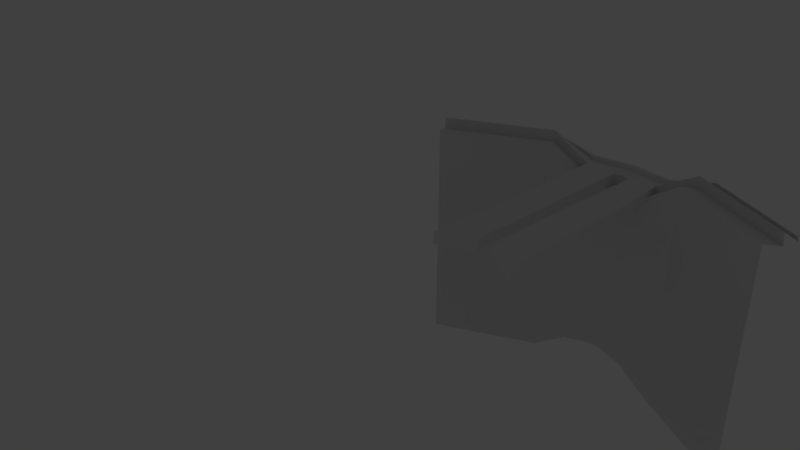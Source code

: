 # Source: bmwI8.blend  (saved by Blender 2.79.0; exported with 4.5.12 LTS)
import bpy
from mathutils import Matrix  # noqa: F401  (used for matrix-valued properties, if any)

bpy.ops.wm.read_factory_settings(use_empty=True)
scene = bpy.context.scene
scene.name = 'Scene'

# ---- collections
col_collection_1 = bpy.data.collections.new('Collection 1'); scene.collection.children.link(col_collection_1)
col_collection_1.hide_render = True
col_collection_1.hide_viewport = True
col_collection_2 = bpy.data.collections.new('Collection 2'); scene.collection.children.link(col_collection_2)

# ---- world
world_world = bpy.data.worlds.new('World'); scene.world = world_world
world_world.color = (0.05088, 0.05088, 0.05088)
world_world.use_sun_shadow = False
world_world.sun_shadow_jitter_overblur = 0.0
world_world.cycles.sampling_method = 'MANUAL'

# ---- cameras
cam_camera = bpy.data.cameras.new('Camera')
cam_camera.clip_end = 100.0
cam_camera.lens = 35.0
cam_camera.sensor_width = 32.0
cam_camera.sensor_height = 18.0
cam_camera.ortho_scale = 7.314
cam_camera.dof.focus_distance = 0.0
cam_camera.dof.aperture_fstop = 128.0

# ---- lights
light_lamp = bpy.data.lights.new('Lamp', 'POINT')
light_lamp.transmission_factor = 0.0
light_lamp.cutoff_distance = 30.0
light_lamp.energy = 100.0
light_lamp.shadow_buffer_clip_start = 1.001
light_lamp.shadow_soft_size = 0.1
light_lamp.shadow_maximum_resolution = 0.006
light_lamp.use_absolute_resolution = True

# ---- meshes
me_plane_004 = bpy.data.meshes.new('Plane.004')
me_plane_004.from_pydata([(2.863, 1.728, 2.227), (2.925, 0.5314, 2.219), (3.112, -0.741, 2.001), (2.895, 2.876, 2.125), (3.602, 1.73, 1.066), (3.648, 0.5374, 1.017), (3.786, -0.7299, 0.8995), (3.626, 2.872, 1.004), (3.147, 1.729, 1.78), (3.203, 0.5337, 1.756), (3.371, -0.7367, 1.577), (3.176, 2.875, 1.694), (2.941, 4.34, 1.786), (3.574, 4.259, 1.014), (3.184, 4.309, 1.489)], [], [(8, 4, 7, 11), (10, 6, 5, 9), (9, 5, 4, 8), (1, 9, 8, 0), (2, 10, 9, 1), (0, 8, 11, 3), (3, 11, 14, 12), (11, 7, 13, 14)])
me_plane_004.use_remesh_preserve_volume = False
me_plane_004.use_remesh_preserve_attributes = False
me_plane_004.use_mirror_vertex_groups = False
me_plane_004.update()
me_plane_003 = bpy.data.meshes.new('Plane.003')
me_plane_003.from_pydata([(1.177, 7.664, 1.49), (0.0, 7.773, 1.516), (1.638, 7.419, 1.456), (1.193, 8.828, 1.286), (0.0, 8.937, 1.311), (1.689, 8.518, 1.264), (1.145, 5.216, 2.208), (0.0, 5.325, 2.234), (1.53, 5.109, 2.146)], [], [(7, 6, 0, 1), (6, 8, 2, 0), (0, 2, 5, 3), (1, 0, 3, 4)])
me_plane_003.use_remesh_preserve_volume = False
me_plane_003.use_remesh_preserve_attributes = False
me_plane_003.use_mirror_vertex_groups = False
me_plane_003.update()
me_plane_002 = bpy.data.meshes.new('Plane.002')
me_plane_002.from_pydata([(0.0, -4.446, 1.149), (2.137, -4.141, 1.149), (0.0, -1.107, 2.541), (1.515, -0.9363, 2.551), (0.0, -2.553, 1.938), (1.784, -2.324, 1.944), (2.928, -3.643, 1.083), (2.345, -0.7953, 2.303), (2.625, -2.164, 1.721)], [], [(4, 5, 3, 2), (0, 1, 5, 4), (1, 6, 8, 5), (5, 8, 7, 3)])
me_plane_002.use_remesh_preserve_volume = False
me_plane_002.use_remesh_preserve_attributes = False
me_plane_002.use_mirror_vertex_groups = False
me_plane_002.update()
me_plane_001 = bpy.data.meshes.new('Plane.001')
me_plane_001.from_pydata([(0.0, -4.446, 1.149), (2.137, -4.141, 1.149), (0.0, -1.107, 2.541), (1.515, -0.9363, 2.551), (0.0, -2.553, 1.938), (1.784, -2.324, 1.944), (2.928, -3.643, 1.083), (2.345, -0.7953, 2.303), (2.625, -2.164, 1.721), (3.241, -3.461, 1.059), (2.647, -0.7439, 2.212), (2.931, -2.105, 1.639), (0.0, -4.411, 1.055), (2.115, -4.106, 1.055), (0.0, -2.517, 1.844), (0.0, -1.072, 2.447), (1.762, -2.288, 1.851), (1.493, -0.9006, 2.458), (2.323, -0.7596, 2.209), (2.603, -2.128, 1.627), (2.906, -3.607, 0.9893), (2.625, -0.7082, 2.119), (2.909, -2.07, 1.546), (3.219, -3.425, 0.9653)], [], [(4, 2, 3, 5), (0, 4, 5, 1), (1, 5, 8, 6), (5, 3, 7, 8), (6, 8, 11, 9), (8, 7, 10, 11), (14, 16, 17, 15), (12, 13, 16, 14), (13, 20, 19, 16), (16, 19, 18, 17), (20, 23, 22, 19), (19, 22, 21, 18), (1, 6, 20, 13), (11, 10, 21, 22), (3, 2, 15, 17), (10, 7, 18, 21), (0, 1, 13, 12), (6, 9, 23, 20), (7, 3, 17, 18), (9, 11, 22, 23)])
me_plane_001.use_remesh_preserve_volume = False
me_plane_001.use_remesh_preserve_attributes = False
me_plane_001.use_mirror_vertex_groups = False
me_plane_001.update()
me_plane = bpy.data.meshes.new('Plane')
me_plane.from_pydata([(4.166, 4.576, -2.344), (0.0, -4.446, 1.149), (0.0, 4.806, 2.386), (4.168, 1.733, -2.362), (0.0, 1.681, 2.797), (4.176, 0.5529, -2.345), (0.0, 0.3105, 2.802), (2.137, -4.141, 1.149), (1.138, 4.696, 2.361), (1.216, 1.705, 2.795), (1.251, 0.4248, 2.784), (0.0, -5.085, 0.9849), (2.301, -4.78, 0.9849), (0.0, -10.23, -0.3172), (1.531, -9.921, -0.2843), (1.759, -8.402, 0.281), (0.0, -8.707, 0.281), (2.046, -6.482, 0.7791), (0.0, -6.787, 0.7791), (4.183, -0.7014, -2.376), (0.0, -1.107, 2.541), (1.515, -0.9363, 2.551), (4.169, 3.106, -2.294), (0.0, 2.99, 2.727), (1.184, 2.958, 2.71), (3.185, -2.057, 1.572), (2.208, -4.418, 0.8789), (0.0, -4.723, 0.8789), (2.928, -3.643, 1.083), (2.184, 4.476, 2.168), (2.069, 1.722, 2.545), (2.127, 0.5017, 2.544), (2.859, -4.488, 0.8981), (2.087, -9.704, -0.2971), (2.461, -8.015, 0.2761), (2.675, -6.23, 0.6922), (2.345, -0.7953, 2.303), (2.086, 2.899, 2.44), (2.625, -2.164, 1.721), (2.836, -3.941, 0.9769), (0.0, -9.685, -0.05878), (1.636, -9.38, -0.041), (2.259, -9.085, -0.05014), (3.241, -3.461, 1.059), (3.246, -4.382, 0.8714), (2.427, -9.4, -0.2262), (2.814, -7.874, 0.3402), (3.134, -6.166, 0.6656), (3.159, -3.767, 0.9402), (2.913, 8.66, 0.8559), (2.664, 1.728, 2.54), (2.73, 0.5297, 2.542), (2.931, -0.7439, 2.298), (2.699, 2.878, 2.427), (2.931, -2.105, 1.639), (2.605, -8.856, 0.01763), (0.0, 9.936, 1.136), (1.206, 9.826, 1.111), (2.702, 8.787, 0.8822), (4.197, 4.333, 0.2377), (4.059, 1.73, 0.5467), (4.098, 0.5403, 0.556), (4.212, -0.7246, 0.4083), (4.079, 2.87, 0.5033), (2.484, 6.97, 1.392), (1.507, 4.618, 2.293), (1.517, 1.711, 2.707), (1.56, 0.4519, 2.7), (1.808, -0.8866, 2.464), (1.502, 2.937, 2.615), (1.733, 9.46, 0.9013), (1.638, 7.419, 1.456), (2.601, 7.948, 1.225), (1.193, 8.828, 1.286), (0.0, 8.937, 1.311), (1.689, 8.518, 1.264), (1.145, 5.216, 2.208), (0.0, 5.325, 2.234), (2.236, 4.912, 2.032), (1.53, 5.109, 2.146), (3.725, 4.364, 1.041), (3.602, 1.73, 1.066), (3.648, 0.5374, 1.017), (3.786, -0.7299, 0.8995), (3.626, 2.872, 1.004), (4.174, -4.069, 0.2567), (3.558, -4.075, 0.9943), (4.038, -7.398, 0.2157), (2.776, -9.164, -0.2215), (4.12, -5.85, 0.2567), (3.449, -6.126, 0.7669), (3.224, -7.59, 0.4007), (3.753, -7.278, 0.06731), (0.0, -10.23, -2.241), (1.641, -9.921, -2.276), (2.196, -9.704, -2.289), (2.536, -9.4, -2.259), (2.953, -9.164, -2.282), (3.945, -7.398, -2.26), (2.939, -9.164, -2.268), (4.212, -0.7246, -2.327), (4.174, -4.211, -2.36), (3.064, 8.302, 0.8696), (2.863, 1.728, 2.227), (2.925, 0.5314, 2.219), (3.112, -0.741, 2.001), (2.895, 2.876, 2.125), (3.434, 8.014, 1.041), (3.602, 1.73, 1.066), (3.648, 0.5374, 1.017), (3.786, -0.7299, 0.8995), (3.626, 2.872, 1.004), (3.492, 8.484, 0.1598), (3.401, 8.011, 1.038), (2.346, -3.885, -2.316), (0.0, -4.19, -2.316), (3.107, 9.259, -1.901), (0.0, 10.33, -1.832), (1.344, 10.18, -1.812), (2.887, 9.395, -1.859), (1.909, 9.983, -1.805), (3.258, 8.995, -1.974), (3.264, 8.753, -2.142), (3.635, 7.86, -2.261), (3.261, 8.996, -1.975), (3.121, 8.497, 0.1008), (3.498, 6.915, 1.035), (4.18, 6.96, 0.2006), (3.616, 5.628, 1.047), (4.223, 5.431, 0.2385), (4.18, 4.596, -0.7316), (4.118, 1.732, -1.03), (4.14, 0.5471, -1.016), (4.196, -0.7121, -1.101), (4.128, 2.931, -1.075), (3.183, 8.706, -0.7253), (3.553, 7.858, -0.8092), (3.491, 7.049, 0.2045), (1.843, 9.786, -0.7879), (2.818, 9.167, -0.8285), (3.034, 9.034, -0.865), (3.185, 8.734, -0.9055), (1.292, 10.05, -0.7133), (0.0, 10.18, -0.7165), (3.604, 8.0, -1.618), (3.234, 8.888, -1.506), (3.208, 8.809, -1.195), (4.189, 4.361, -0.3903), (4.084, 1.731, -0.1305), (4.116, 0.5432, -0.1194), (4.205, -0.7192, -0.24), (4.1, 2.896, -0.1748), (3.206, 8.191, 0.9356), (3.371, -0.7367, 1.577), (3.407, 8.409, -2.188), (3.325, 8.38, -0.7576), (3.263, 7.94, 0.1407), (3.376, 8.547, -1.549), (3.058, -2.081, 1.606), (3.121, -2.069, 1.589), (4.168, 3.503, -2.307), (0.0, 3.48, 2.635), (1.171, 3.427, 2.616), (2.112, 3.324, 2.366), (2.756, 4.438, 2.003), (4.111, 3.264, 0.4316), (1.503, 3.391, 2.528), (3.652, 3.274, 1.014), (2.941, 4.34, 1.786), (3.574, 4.259, 1.014), (4.142, 3.38, -0.9825), (4.124, 3.291, -0.233), (3.184, 4.309, 1.489)], [(158, 54), (159, 158), (25, 159)], [(170, 160, 0, 130), (132, 5, 3, 131), (133, 19, 5, 132), (20, 21, 10, 6), (6, 10, 9, 4), (161, 162, 8, 2), (26, 27, 11, 12), (39, 26, 12, 32), (41, 40, 13, 14), (42, 41, 14, 33), (35, 17, 15, 34), (17, 18, 16, 15), (12, 11, 18, 17), (32, 12, 17, 35), (4, 9, 24, 23), (131, 3, 22, 134), (28, 7, 26, 39), (7, 1, 27, 26), (43, 28, 39, 48), (66, 30, 37, 69), (44, 32, 35, 47), (47, 35, 34, 46), (55, 42, 33, 45), (48, 39, 32, 44), (68, 36, 31, 67), (67, 31, 30, 66), (166, 163, 29, 65), (46, 34, 42, 55), (34, 15, 41, 42), (15, 16, 40, 41), (28, 43, 54, 38), (30, 50, 53, 37), (38, 54, 52, 36), (36, 52, 51, 31), (31, 51, 50, 30), (163, 164, 49, 29), (75, 72, 58, 70), (74, 73, 57, 56), (81, 60, 63, 84), (83, 62, 61, 82), (82, 61, 60, 81), (167, 165, 59, 80), (79, 78, 64, 71), (73, 75, 70, 57), (162, 166, 65, 8), (10, 67, 66, 9), (21, 68, 67, 10), (9, 66, 69, 24), (71, 64, 72, 75), (8, 65, 79, 76), (65, 29, 78, 79), (2, 8, 76, 77), (169, 167, 80, 107), (109, 82, 81, 108), (110, 83, 82, 109), (108, 81, 84, 111), (62, 83, 86, 85), (92, 91, 88, 87), (85, 86, 90, 89), (52, 54, 43, 86, 83, 110, 153, 105), (55, 45, 88, 91, 90, 86, 43, 48, 44, 47, 46), (89, 90, 91, 92), (33, 14, 94, 95), (14, 13, 93, 94), (45, 33, 95, 96), (88, 45, 96, 97), (87, 88, 99, 98), (62, 85, 101, 100), (50, 103, 106, 53), (52, 105, 104, 51), (51, 104, 103, 50), (164, 168, 102, 49), (172, 169, 107, 152), (49, 58, 72, 64, 78, 29), (126, 127, 112, 113), (138, 139, 119, 120), (140, 141, 121, 116), (26, 27, 115, 114), (142, 138, 120, 118), (139, 140, 116, 119), (143, 142, 118, 117), (107, 80, 111, 84), (152, 107, 137, 156), (157, 144, 123, 154), (146, 145, 122, 124), (128, 129, 127, 126), (80, 59, 129, 128), (148, 131, 134, 151), (150, 133, 132, 149), (149, 132, 131, 148), (171, 170, 130, 147), (156, 137, 136, 155), (141, 146, 124, 121), (102, 125, 146, 141), (125, 135, 145, 146), (155, 136, 144, 157), (56, 57, 142, 143), (58, 49, 140, 139), (57, 70, 138, 142), (49, 102, 141, 140), (70, 58, 139, 138), (59, 147, 130, 129), (165, 171, 147, 59), (61, 149, 148, 60), (62, 150, 149, 61), (60, 148, 151, 63), (135, 155, 157, 145), (125, 156, 155, 135), (145, 157, 154, 122), (102, 152, 156, 125), (168, 172, 152, 102), (63, 151, 171, 165), (151, 134, 170, 171), (53, 106, 168, 164), (111, 84, 167, 169), (24, 69, 166, 162), (84, 63, 165, 167), (37, 53, 164, 163), (69, 37, 163, 166), (23, 24, 162, 161), (134, 22, 160, 170)])
me_plane.use_remesh_preserve_volume = False
me_plane.use_remesh_preserve_attributes = False
me_plane.use_mirror_vertex_groups = False
me_plane.update()
me_circle = bpy.data.meshes.new('Circle')
me_circle.from_pydata([(0.0, 0.9841, 0.0), (0.5979, 0.7988, 0.03517), (0.2943, 0.9536, 0.03571), (0.0, 0.9745, 0.0), (0.5954, 0.7906, 0.04232), (0.2889, 0.9468, 0.04287), (0.0, 0.9745, -0.01631), (0.5985, 0.7909, 0.02927), (0.2874, 0.9495, 0.02981), (0.0, 0.9223, -0.01631), (0.5805, 0.7396, 0.06636), (0.2558, 0.905, 0.06667), (0.0, 0.9224, -0.05214), (0.5843, 0.739, 0.02843), (0.2534, 0.9079, 0.02865), (0.0, 0.9224, -0.05286), (0.02734, 0.9792, 0.0), (0.02678, 0.9697, 0.0), (0.02674, 0.9698, -0.01631), (0.02772, 0.9179, -0.01631), (0.02856, 0.918, -0.05214), (0.02858, 0.918, -0.05286), (0.03374, 0.8697, -0.05286), (0.02945, 0.8686, -0.617), (0.1117, 0.8579, -0.6328), (0.1157, 0.8617, -0.03412), (0.1227, 0.9084, -0.04307), (0.1227, 0.9084, -0.04235), (0.1233, 0.907, -0.007953), (0.1338, 0.9546, -0.01577), (0.134, 0.9541, 0.0001671), (0.1358, 0.9633, 0.0), (0.5843, 0.739, 0.02751), (0.2534, 0.9079, 0.02773), (0.0, 0.874, -0.05286), (0.5539, 0.6855, 0.04212), (0.2295, 0.8519, 0.04212), (0.0, 0.8733, -0.617), (0.5539, 0.6855, -0.712), (0.2285, 0.8514, -0.712), (0.1233, 0.907, -0.007953), (0.1227, 0.9084, -0.04235), (0.02856, 0.918, -0.05214), (0.02772, 0.9179, -0.01631), (0.1286, 0.7067, -0.01735), (0.1298, 0.7069, -0.05279), (0.02711, 0.7213, -0.0533), (0.02627, 0.7211, -0.01747), (0.1287, 0.4582, -0.01847), (0.1301, 0.4585, -0.05432), (0.02388, 0.4976, -0.05431), (0.02333, 0.4974, -0.01848), (0.1344, 0.2683, -0.01941), (0.1358, 0.2686, -0.05582), (0.02704, 0.3365, -0.05565), (0.02649, 0.3358, -0.0196), (0.1318, 0.2313, -0.01987), (0.1331, 0.2316, -0.05641), (0.02317, 0.2895, -0.0562), (0.02263, 0.2888, -0.02008)], [], [(2, 1, 4, 5), (31, 2, 5, 30), (5, 4, 7, 8), (30, 5, 8, 29), (29, 8, 11, 28), (8, 7, 10, 11), (11, 10, 13, 14), (28, 11, 14, 27), (18, 29, 28, 19), (12, 20, 21, 15), (27, 20, 42, 41), (15, 21, 22, 34), (20, 27, 26, 21), (34, 22, 23, 37), (21, 26, 25, 22), (0, 16, 17, 3), (22, 25, 24, 23), (3, 17, 18, 6), (14, 13, 32, 33), (16, 31, 30, 17), (6, 18, 19, 9), (27, 14, 33, 26), (17, 30, 29, 18), (9, 19, 20, 12), (33, 32, 35, 36), (26, 33, 36, 25), (36, 35, 38, 39), (25, 36, 39, 24), (42, 43, 47, 46), (20, 19, 43, 42), (19, 28, 40, 43), (28, 27, 41, 40), (47, 44, 48, 51), (41, 42, 46, 45), (43, 40, 44, 47), (40, 41, 45, 44), (50, 51, 55, 54), (44, 45, 49, 48), (46, 47, 51, 50), (45, 46, 50, 49), (53, 54, 58, 57), (49, 50, 54, 53), (51, 48, 52, 55), (48, 49, 53, 52), (59, 56, 57, 58), (55, 52, 56, 59), (52, 53, 57, 56), (54, 55, 59, 58), (40, 43, 21, 26)])
me_circle.use_remesh_preserve_volume = False
me_circle.use_remesh_preserve_attributes = False
me_circle.use_mirror_vertex_groups = False
me_circle.update()

# ---- objects
ob_plane_004 = bpy.data.objects.new('Plane.004', me_plane_004)
ob_plane_003 = bpy.data.objects.new('Plane.003', me_plane_003)
ob_plane_002 = bpy.data.objects.new('Plane.002', me_plane_002)
ob_plane_001 = bpy.data.objects.new('Plane.001', me_plane_001)
ob_plane = bpy.data.objects.new('Plane', me_plane)
ob_lamp = bpy.data.objects.new('Lamp', light_lamp)
ob_camera = bpy.data.objects.new('Camera', cam_camera)
ob_circle = bpy.data.objects.new('Circle', me_circle)

# ---- transforms, parenting, visibility, modifiers, constraints
ob_plane_004.location = (0.0, 0.805, 3.036)
ob_plane_004.lineart.crease_threshold = 0.0
_m = ob_plane_004.modifiers.new('Mirror', 'MIRROR')
_m.use_clip = True
ob_plane_003.location = (0.0, 0.0, 1.443)
ob_plane_003.lineart.crease_threshold = 0.0
_m = ob_plane_003.modifiers.new('Mirror', 'MIRROR')
_m.use_clip = True
ob_plane_002.location = (0.0, 0.0, 2.364)
ob_plane_002.hide_viewport = True
ob_plane_002.lineart.crease_threshold = 0.0
_m = ob_plane_002.modifiers.new('Mirror', 'MIRROR')
_m.use_clip = True
ob_plane_001.location = (0.0788, 0.0, 4.828)
ob_plane_001.lineart.crease_threshold = 0.0
_m = ob_plane_001.modifiers.new('Mirror', 'MIRROR')
_m.use_clip = True
ob_plane.location = (0.0, 0.0, 0.07487)
ob_plane.lineart.crease_threshold = 0.0
_m = ob_plane.modifiers.new('Mirror', 'MIRROR')
_m.use_clip = True
ob_lamp.location = (4.076, 16.15, 6.207)
ob_lamp.rotation_euler = (0.6503, 0.05522, 1.866)
ob_lamp.lock_rotations_4d = False
ob_lamp.empty_display_type = 'ARROWS'
ob_lamp.color = (0.0, 0.0, 0.0, 0.0)
ob_lamp.lineart.crease_threshold = 0.0
ob_camera.location = (7.481, -6.508, 5.344)
ob_camera.rotation_euler = (1.109, 0.0, 0.8149)
ob_camera.lock_rotations_4d = False
ob_camera.empty_display_type = 'ARROWS'
ob_camera.color = (0.0, 0.0, 0.0, 0.0)
ob_camera.display_type = 'WIRE'
ob_camera.lineart.crease_threshold = 0.0
ob_circle.location = (0.6744, 0.0, 0.0)
ob_circle.scale = (5.119, 5.119, 5.119)
ob_circle.lineart.crease_threshold = 0.0
_m = ob_circle.modifiers.new('Mirror', 'MIRROR')
_m.use_clip = True

# ---- collection membership
col_collection_1.objects.link(ob_plane_004)
col_collection_1.objects.link(ob_plane_003)
col_collection_1.objects.link(ob_plane_002)
col_collection_1.objects.link(ob_plane_001)
col_collection_1.objects.link(ob_plane)
col_collection_1.objects.link(ob_lamp)
col_collection_1.objects.link(ob_camera)
col_collection_2.objects.link(ob_circle)

# ---- scene / render settings (as saved in the file)
scene.camera = ob_camera
scene.frame_start = 1; scene.frame_end = 1; scene.frame_set(1)
scene.render.engine = 'BLENDER_EEVEE_NEXT'
scene.render.resolution_percentage = 50
scene.render.dither_intensity = 0.0
scene.cycles.use_denoising = False
scene.cycles.samples = 128
scene.cycles.sampling_pattern = 'TABULATED_SOBOL'
scene.cycles.use_adaptive_sampling = False
scene.cycles.use_light_tree = False
scene.cycles.blur_glossy = 0.0
scene.cycles.sample_clamp_indirect = 0.0
scene.view_settings.view_transform = 'Standard'
bpy.context.view_layer.update()
